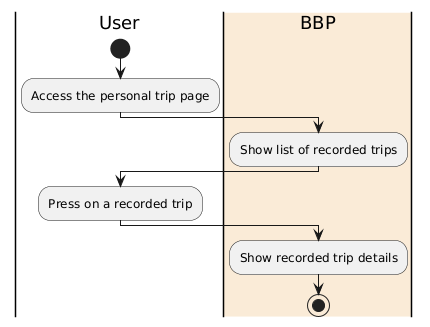

The diagram above was rendered by PlantUML. Its source (embedded in the PNG):
@startuml
|User|
start
:Access the personal trip page;
|#AntiqueWhite|BBP|
:Show list of recorded trips;
|User|
:Press on a recorded trip;
|BBP|
:Show recorded trip details;
stop
@enduml